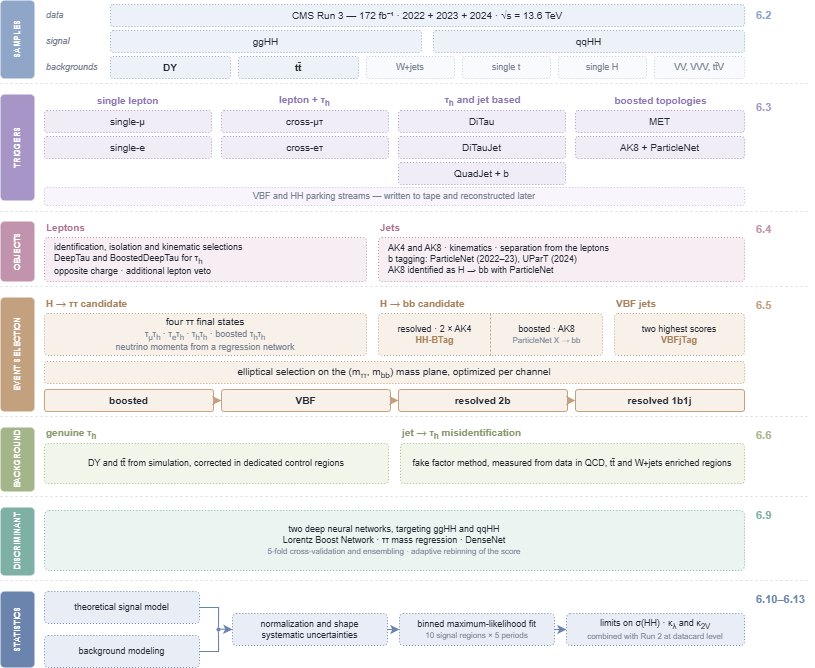

The diagram above was exported from draw.io. Its source (the exported page's mxGraphModel, read from the mxfile embedded in the PNG):
<mxGraphModel dx="1325" dy="688" grid="1" gridSize="10" guides="1" tooltips="1" connect="1" arrows="1" fold="1" page="1" pageScale="1" pageWidth="820" pageHeight="700" math="0" shadow="0">
  <root>
    <mxCell id="0" />
    <mxCell id="1" parent="0" />
    <mxCell id="t1" value="SAMPLES" style="rounded=1;arcSize=12;whiteSpace=wrap;html=1;fillColor=#8FA6C9;strokeColor=none;fontColor=#FFFFFF;fontSize=8;fontStyle=1;horizontal=0;spacing=0;" vertex="1" parent="1">
      <mxGeometry width="34" height="78" as="geometry" />
    </mxCell>
    <mxCell id="s1" value="6.2" style="text;html=1;strokeColor=none;fillColor=none;align=left;verticalAlign=top;fontSize=11;fontStyle=1;fontColor=#8FA6C9;" vertex="1" parent="1">
      <mxGeometry x="754" y="2" width="50" height="16" as="geometry" />
    </mxCell>
    <mxCell id="l1a" value="data" style="text;html=1;strokeColor=none;fillColor=none;align=left;verticalAlign=middle;fontSize=9;fontStyle=2;fontColor=#7A8291;" vertex="1" parent="1">
      <mxGeometry x="44" y="4" width="60" height="22" as="geometry" />
    </mxCell>
    <mxCell id="b1data" value="CMS Run 3 — 172 fb⁻¹ · 2022 + 2023 + 2024 · √s = 13.6 TeV" style="rounded=1;arcSize=12;whiteSpace=wrap;html=1;fillColor=#EDF1F8;strokeColor=#8FA6C9;dashed=1;dashPattern=1 2;fontSize=10;fontColor=#242833;" vertex="1" parent="1">
      <mxGeometry x="110" y="4" width="634" height="22" as="geometry" />
    </mxCell>
    <mxCell id="l1b" value="signal" style="text;html=1;strokeColor=none;fillColor=none;align=left;verticalAlign=middle;fontSize=9;fontStyle=2;fontColor=#7A8291;" vertex="1" parent="1">
      <mxGeometry x="44" y="30" width="60" height="22" as="geometry" />
    </mxCell>
    <mxCell id="b1sig1" value="ggHH" style="rounded=1;arcSize=12;whiteSpace=wrap;html=1;fillColor=#EDF1F8;strokeColor=#8FA6C9;dashed=1;dashPattern=1 2;fontSize=10;fontColor=#242833;" vertex="1" parent="1">
      <mxGeometry x="110" y="30" width="311" height="22" as="geometry" />
    </mxCell>
    <mxCell id="b1sig2" value="qqHH" style="rounded=1;arcSize=12;whiteSpace=wrap;html=1;fillColor=#EDF1F8;strokeColor=#8FA6C9;dashed=1;dashPattern=1 2;fontSize=10;fontColor=#242833;" vertex="1" parent="1">
      <mxGeometry x="433" y="30" width="311" height="22" as="geometry" />
    </mxCell>
    <mxCell id="l1c" value="backgrounds" style="text;html=1;strokeColor=none;fillColor=none;align=left;verticalAlign=middle;fontSize=9;fontStyle=2;fontColor=#7A8291;" vertex="1" parent="1">
      <mxGeometry x="44" y="56" width="60" height="22" as="geometry" />
    </mxCell>
    <mxCell id="b1g1" value="DY" style="rounded=1;arcSize=12;whiteSpace=wrap;html=1;fillColor=#EDF1F8;strokeColor=#8FA6C9;dashed=1;dashPattern=1 2;fontSize=10;fontStyle=1;fontColor=#242833;" vertex="1" parent="1">
      <mxGeometry x="110" y="56" width="120" height="22" as="geometry" />
    </mxCell>
    <mxCell id="b1g2" value="tt̄" style="rounded=1;arcSize=12;whiteSpace=wrap;html=1;fillColor=#EDF1F8;strokeColor=#8FA6C9;dashed=1;dashPattern=1 2;fontSize=10;fontStyle=1;fontColor=#242833;" vertex="1" parent="1">
      <mxGeometry x="238" y="56" width="120" height="22" as="geometry" />
    </mxCell>
    <mxCell id="b1g3" value="W+jets" style="rounded=1;arcSize=12;whiteSpace=wrap;html=1;fillColor=#F8FAFD;strokeColor=#BFCCE0;dashed=1;dashPattern=1 2;fontSize=9;fontColor=#7A8291;" vertex="1" parent="1">
      <mxGeometry x="366" y="56" width="88" height="22" as="geometry" />
    </mxCell>
    <mxCell id="b1g4" value="single t" style="rounded=1;arcSize=12;whiteSpace=wrap;html=1;fillColor=#F8FAFD;strokeColor=#BFCCE0;dashed=1;dashPattern=1 2;fontSize=9;fontColor=#7A8291;" vertex="1" parent="1">
      <mxGeometry x="462" y="56" width="88" height="22" as="geometry" />
    </mxCell>
    <mxCell id="b1g5" value="single H" style="rounded=1;arcSize=12;whiteSpace=wrap;html=1;fillColor=#F8FAFD;strokeColor=#BFCCE0;dashed=1;dashPattern=1 2;fontSize=9;fontColor=#7A8291;" vertex="1" parent="1">
      <mxGeometry x="558" y="56" width="88" height="22" as="geometry" />
    </mxCell>
    <mxCell id="b1g6" value="VV, VVV, tt̄V" style="rounded=1;arcSize=12;whiteSpace=wrap;html=1;fillColor=#F8FAFD;strokeColor=#BFCCE0;dashed=1;dashPattern=1 2;fontSize=9;fontColor=#7A8291;" vertex="1" parent="1">
      <mxGeometry x="654" y="56" width="90" height="22" as="geometry" />
    </mxCell>
    <mxCell id="sep1" value="" style="line;strokeWidth=1;html=1;strokeColor=#D8DCE4;dashed=1;dashPattern=2 3;" vertex="1" parent="1">
      <mxGeometry y="78" width="810" height="10" as="geometry" />
    </mxCell>
    <mxCell id="t2" value="TRIGGERS" style="rounded=1;arcSize=12;whiteSpace=wrap;html=1;fillColor=#A695C6;strokeColor=none;fontColor=#FFFFFF;fontSize=8;fontStyle=1;horizontal=0;spacing=0;" vertex="1" parent="1">
      <mxGeometry y="94" width="34" height="106" as="geometry" />
    </mxCell>
    <mxCell id="s2" value="6.3" style="text;html=1;strokeColor=none;fillColor=none;align=left;verticalAlign=top;fontSize=11;fontStyle=1;fontColor=#A695C6;" vertex="1" parent="1">
      <mxGeometry x="754" y="94" width="50" height="16" as="geometry" />
    </mxCell>
    <mxCell id="h2a" value="single lepton" style="text;html=1;strokeColor=none;fillColor=none;align=center;verticalAlign=middle;fontSize=10;fontStyle=1;fontColor=#8A76B0;" vertex="1" parent="1">
      <mxGeometry x="44" y="94" width="167" height="12" as="geometry" />
    </mxCell>
    <mxCell id="h2b" value="lepton + τ&lt;sub&gt;&lt;font color=&quot;#8A76B0&quot;&gt;h&lt;/font&gt;&lt;/sub&gt;" style="text;html=1;strokeColor=none;fillColor=none;align=center;verticalAlign=middle;fontSize=10;fontStyle=1;fontColor=#8A76B0;" vertex="1" parent="1">
      <mxGeometry x="221" y="94" width="167" height="12" as="geometry" />
    </mxCell>
    <mxCell id="h2c" value="τ&lt;sub&gt;&lt;font color=&quot;#8A76B0&quot;&gt;h&lt;/font&gt;&lt;/sub&gt; and jet based" style="text;html=1;strokeColor=none;fillColor=none;align=center;verticalAlign=middle;fontSize=10;fontStyle=1;fontColor=#8A76B0;" vertex="1" parent="1">
      <mxGeometry x="398" y="94" width="167" height="12" as="geometry" />
    </mxCell>
    <mxCell id="h2d" value="boosted topologies" style="text;html=1;strokeColor=none;fillColor=none;align=center;verticalAlign=middle;fontSize=10;fontStyle=1;fontColor=#8A76B0;" vertex="1" parent="1">
      <mxGeometry x="575" y="94" width="169" height="12" as="geometry" />
    </mxCell>
    <mxCell id="b2a1" value="single-μ" style="rounded=1;arcSize=12;whiteSpace=wrap;html=1;fillColor=#F0EDF7;strokeColor=#A695C6;dashed=1;dashPattern=1 2;fontSize=10;fontColor=#242833;" vertex="1" parent="1">
      <mxGeometry x="44" y="110" width="167" height="22" as="geometry" />
    </mxCell>
    <mxCell id="b2a2" value="single-e" style="rounded=1;arcSize=12;whiteSpace=wrap;html=1;fillColor=#F0EDF7;strokeColor=#A695C6;dashed=1;dashPattern=1 2;fontSize=10;fontColor=#242833;" vertex="1" parent="1">
      <mxGeometry x="44" y="136" width="167" height="22" as="geometry" />
    </mxCell>
    <mxCell id="b2b1" value="cross-μτ" style="rounded=1;arcSize=12;whiteSpace=wrap;html=1;fillColor=#F0EDF7;strokeColor=#A695C6;dashed=1;dashPattern=1 2;fontSize=10;fontColor=#242833;" vertex="1" parent="1">
      <mxGeometry x="221" y="110" width="167" height="22" as="geometry" />
    </mxCell>
    <mxCell id="b2b2" value="cross-eτ" style="rounded=1;arcSize=12;whiteSpace=wrap;html=1;fillColor=#F0EDF7;strokeColor=#A695C6;dashed=1;dashPattern=1 2;fontSize=10;fontColor=#242833;" vertex="1" parent="1">
      <mxGeometry x="221" y="136" width="167" height="22" as="geometry" />
    </mxCell>
    <mxCell id="b2c1" value="DiTau" style="rounded=1;arcSize=12;whiteSpace=wrap;html=1;fillColor=#F0EDF7;strokeColor=#A695C6;dashed=1;dashPattern=1 2;fontSize=10;fontColor=#242833;" vertex="1" parent="1">
      <mxGeometry x="398" y="110" width="167" height="22" as="geometry" />
    </mxCell>
    <mxCell id="b2c2" value="DiTauJet" style="rounded=1;arcSize=12;whiteSpace=wrap;html=1;fillColor=#F0EDF7;strokeColor=#A695C6;dashed=1;dashPattern=1 2;fontSize=10;fontColor=#242833;" vertex="1" parent="1">
      <mxGeometry x="398" y="136" width="167" height="22" as="geometry" />
    </mxCell>
    <mxCell id="b2c3" value="QuadJet + b" style="rounded=1;arcSize=12;whiteSpace=wrap;html=1;fillColor=#F0EDF7;strokeColor=#A695C6;dashed=1;dashPattern=1 2;fontSize=10;fontColor=#242833;" vertex="1" parent="1">
      <mxGeometry x="398" y="162" width="167" height="22" as="geometry" />
    </mxCell>
    <mxCell id="b2d1" value="MET" style="rounded=1;arcSize=12;whiteSpace=wrap;html=1;fillColor=#F0EDF7;strokeColor=#A695C6;dashed=1;dashPattern=1 2;fontSize=10;fontColor=#242833;" vertex="1" parent="1">
      <mxGeometry x="575" y="110" width="169" height="22" as="geometry" />
    </mxCell>
    <mxCell id="b2d2" value="AK8 + ParticleNet" style="rounded=1;arcSize=12;whiteSpace=wrap;html=1;fillColor=#F0EDF7;strokeColor=#A695C6;dashed=1;dashPattern=1 2;fontSize=10;fontColor=#242833;" vertex="1" parent="1">
      <mxGeometry x="575" y="136" width="169" height="22" as="geometry" />
    </mxCell>
    <mxCell id="b2park" value="VBF and HH parking streams — written to tape and reconstructed later" style="rounded=1;arcSize=12;whiteSpace=wrap;html=1;fillColor=#F8F6FC;strokeColor=#C7BBDE;dashed=1;dashPattern=1 2;fontSize=9;fontColor=#7A8291;" vertex="1" parent="1">
      <mxGeometry x="44" y="187" width="700" height="18" as="geometry" />
    </mxCell>
    <mxCell id="sep2" value="" style="line;strokeWidth=1;html=1;strokeColor=#D8DCE4;dashed=1;dashPattern=2 3;" vertex="1" parent="1">
      <mxGeometry y="206" width="810" height="10" as="geometry" />
    </mxCell>
    <mxCell id="t3" value="OBJECTS" style="rounded=1;arcSize=12;whiteSpace=wrap;html=1;fillColor=#C193AC;strokeColor=none;fontColor=#FFFFFF;fontSize=8;fontStyle=1;horizontal=0;spacing=0;" vertex="1" parent="1">
      <mxGeometry y="221" width="34" height="60" as="geometry" />
    </mxCell>
    <mxCell id="s3" value="6.4" style="text;html=1;strokeColor=none;fillColor=none;align=left;verticalAlign=top;fontSize=11;fontStyle=1;fontColor=#C193AC;" vertex="1" parent="1">
      <mxGeometry x="754" y="216" width="50" height="16" as="geometry" />
    </mxCell>
    <mxCell id="h3a" value="Leptons" style="text;html=1;strokeColor=none;fillColor=none;align=left;verticalAlign=middle;fontSize=10;fontStyle=1;fontColor=#A9738F;" vertex="1" parent="1">
      <mxGeometry x="44" y="221" width="200" height="12" as="geometry" />
    </mxCell>
    <mxCell id="h3b" value="Jets" style="text;html=1;strokeColor=none;fillColor=none;align=left;verticalAlign=middle;fontSize=10;fontStyle=1;fontColor=#A9738F;" vertex="1" parent="1">
      <mxGeometry x="378" y="221" width="200" height="12" as="geometry" />
    </mxCell>
    <mxCell id="b3a" value="identification, isolation and kinematic selections&lt;br&gt;DeepTau and BoostedDeepTau for τ&lt;sub&gt;&lt;font color=&quot;#242833&quot;&gt;h&lt;/font&gt;&lt;/sub&gt;&lt;br&gt;opposite charge · additional lepton veto" style="rounded=1;arcSize=8;whiteSpace=wrap;html=1;fillColor=#F7EEF3;strokeColor=#C193AC;dashed=1;dashPattern=1 2;fontSize=9;fontColor=#242833;align=left;spacingLeft=8;verticalAlign=middle;" parent="1" vertex="1">
      <mxGeometry x="44" y="237" width="322" height="44" as="geometry" />
    </mxCell>
    <mxCell id="b3b" value="AK4 and AK8 · kinematics · separation from the leptons&lt;br&gt;b tagging: ParticleNet (2022–23), UParT (2024)&lt;br&gt;AK8 identified as H → bb with ParticleNet" style="rounded=1;arcSize=8;whiteSpace=wrap;html=1;fillColor=#F7EEF3;strokeColor=#C193AC;dashed=1;dashPattern=1 2;fontSize=9;fontColor=#242833;align=left;spacingLeft=8;verticalAlign=middle;" parent="1" vertex="1">
      <mxGeometry x="378" y="237" width="366" height="44" as="geometry" />
    </mxCell>
    <mxCell id="sep3" value="" style="line;strokeWidth=1;html=1;strokeColor=#D8DCE4;dashed=1;dashPattern=2 3;" vertex="1" parent="1">
      <mxGeometry y="281" width="810" height="10" as="geometry" />
    </mxCell>
    <mxCell id="t4" value="EVENT SELECTION" style="rounded=1;arcSize=12;whiteSpace=wrap;html=1;fillColor=#C4A17E;strokeColor=none;fontColor=#FFFFFF;fontSize=8;fontStyle=1;horizontal=0;spacing=0;" vertex="1" parent="1">
      <mxGeometry y="297" width="34" height="114" as="geometry" />
    </mxCell>
    <mxCell id="s4" value="6.5" style="text;html=1;strokeColor=none;fillColor=none;align=left;verticalAlign=top;fontSize=11;fontStyle=1;fontColor=#C4A17E;" vertex="1" parent="1">
      <mxGeometry x="754" y="292" width="50" height="16" as="geometry" />
    </mxCell>
    <mxCell id="h4a" value="H → ττ candidate" style="text;html=1;strokeColor=none;fillColor=none;align=left;verticalAlign=middle;fontSize=10;fontStyle=1;fontColor=#A8825C;" vertex="1" parent="1">
      <mxGeometry x="44" y="297" width="200" height="12" as="geometry" />
    </mxCell>
    <mxCell id="h4b" value="H → bb candidate" style="text;html=1;strokeColor=none;fillColor=none;align=left;verticalAlign=middle;fontSize=10;fontStyle=1;fontColor=#A8825C;" vertex="1" parent="1">
      <mxGeometry x="378" y="297" width="200" height="12" as="geometry" />
    </mxCell>
    <mxCell id="h4c" value="VBF jets" style="text;html=1;strokeColor=none;fillColor=none;align=left;verticalAlign=middle;fontSize=10;fontStyle=1;fontColor=#A8825C;" vertex="1" parent="1">
      <mxGeometry x="614" y="297" width="130" height="12" as="geometry" />
    </mxCell>
    <mxCell id="b4tt" value="four ττ final states&lt;br&gt;&lt;font style=&quot;font-size: 9px;&quot; color=&quot;#7A8291&quot;&gt;τ&lt;sub&gt;μ&lt;/sub&gt;τ&lt;sub&gt;h&lt;/sub&gt; · τ&lt;sub&gt;e&lt;/sub&gt;τ&lt;sub&gt;h&lt;/sub&gt; · τ&lt;sub&gt;h&lt;/sub&gt;τ&lt;sub&gt;h&lt;/sub&gt; · boosted τ&lt;sub&gt;h&lt;/sub&gt;τ&lt;sub&gt;h&lt;/sub&gt;&lt;br&gt;neutrino momenta from a regression network&lt;/font&gt;" style="rounded=1;arcSize=8;whiteSpace=wrap;html=1;fillColor=#F7F1E9;strokeColor=#C4A17E;dashed=1;dashPattern=1 2;fontSize=10;fontColor=#242833;" vertex="1" parent="1">
      <mxGeometry x="44" y="313" width="322" height="42" as="geometry" />
    </mxCell>
    <mxCell id="b4bb" value="" style="rounded=1;arcSize=8;whiteSpace=wrap;html=1;fillColor=#F7F1E9;strokeColor=#C4A17E;dashed=1;dashPattern=1 2;" vertex="1" parent="1">
      <mxGeometry x="378" y="313" width="224" height="42" as="geometry" />
    </mxCell>
    <mxCell id="b4bbdiv" value="" style="line;strokeWidth=1;html=1;strokeColor=#C4A17E;dashed=1;dashPattern=2 2;direction=north;" vertex="1" parent="1">
      <mxGeometry x="485" y="313" width="10" height="42" as="geometry" />
    </mxCell>
    <mxCell id="b4bb1" value="resolved · 2 × AK4&lt;br&gt;&lt;b&gt;&lt;font color=&quot;#A8825C&quot;&gt;HH-BTag&lt;/font&gt;&lt;/b&gt;" style="text;html=1;strokeColor=none;fillColor=none;align=center;verticalAlign=middle;fontSize=9;fontColor=#242833;" parent="1" vertex="1">
      <mxGeometry x="380" y="313" width="108" height="42" as="geometry" />
    </mxCell>
    <mxCell id="b4bb2" value="boosted · AK8&lt;br&gt;&lt;font style=&quot;font-size: 8px;&quot; color=&quot;#7A8291&quot;&gt;ParticleNet X → bb&lt;/font&gt;" style="text;html=1;strokeColor=none;fillColor=none;align=center;verticalAlign=middle;fontSize=9;fontColor=#242833;" parent="1" vertex="1">
      <mxGeometry x="492" y="313" width="108" height="42" as="geometry" />
    </mxCell>
    <mxCell id="b4vbf" value="two highest scores&lt;br&gt;&lt;b&gt;&lt;font color=&quot;#A8825C&quot;&gt;VBFjTag&lt;/font&gt;&lt;/b&gt;" style="rounded=1;arcSize=8;whiteSpace=wrap;html=1;fillColor=#F7F1E9;strokeColor=#C4A17E;dashed=1;dashPattern=1 2;fontSize=9;fontColor=#242833;" parent="1" vertex="1">
      <mxGeometry x="614" y="313" width="130" height="42" as="geometry" />
    </mxCell>
    <mxCell id="b4mass" value="elliptical selection on the (m&lt;sub&gt;&lt;font color=&quot;#242833&quot;&gt;ττ&lt;/font&gt;&lt;/sub&gt;, m&lt;sub&gt;&lt;font color=&quot;#242833&quot;&gt;bb&lt;/font&gt;&lt;/sub&gt;) mass plane, optimized per channel" style="rounded=1;arcSize=12;whiteSpace=wrap;html=1;fillColor=#F7F1E9;strokeColor=#C4A17E;dashed=1;dashPattern=1 2;fontSize=10;fontColor=#242833;" parent="1" vertex="1">
      <mxGeometry x="44" y="361" width="700" height="22" as="geometry" />
    </mxCell>
    <mxCell id="b4c1" value="boosted" style="rounded=1;arcSize=12;whiteSpace=wrap;html=1;fillColor=#F7F1E9;strokeColor=#C4A17E;fontSize=10;fontStyle=1;fontColor=#242833;" parent="1" vertex="1">
      <mxGeometry x="44" y="389" width="169" height="22" as="geometry" />
    </mxCell>
    <mxCell id="b4c2" value="VBF" style="rounded=1;arcSize=12;whiteSpace=wrap;html=1;fillColor=#F7F1E9;strokeColor=#C4A17E;fontSize=10;fontStyle=1;fontColor=#242833;" parent="1" vertex="1">
      <mxGeometry x="221" y="389" width="169" height="22" as="geometry" />
    </mxCell>
    <mxCell id="b4c3" value="resolved 2b" style="rounded=1;arcSize=12;whiteSpace=wrap;html=1;fillColor=#F7F1E9;strokeColor=#C4A17E;fontSize=10;fontStyle=1;fontColor=#242833;" parent="1" vertex="1">
      <mxGeometry x="398" y="389" width="169" height="22" as="geometry" />
    </mxCell>
    <mxCell id="b4c4" value="resolved 1b1j" style="rounded=1;arcSize=12;whiteSpace=wrap;html=1;fillColor=#F7F1E9;strokeColor=#C4A17E;fontSize=10;fontStyle=1;fontColor=#242833;" parent="1" vertex="1">
      <mxGeometry x="575" y="389" width="169" height="22" as="geometry" />
    </mxCell>
    <mxCell id="b4ar1" style="endArrow=classic;html=1;rounded=0;strokeColor=#C4A17E;strokeWidth=1.1;exitX=1;exitY=0.5;exitDx=0;exitDy=0;entryX=0;entryY=0.5;entryDx=0;entryDy=0;" edge="1" parent="1" source="b4c1" target="b4c2">
      <mxGeometry relative="1" as="geometry" />
    </mxCell>
    <mxCell id="b4ar2" style="endArrow=classic;html=1;rounded=0;strokeColor=#C4A17E;strokeWidth=1.1;exitX=1;exitY=0.5;exitDx=0;exitDy=0;entryX=0;entryY=0.5;entryDx=0;entryDy=0;" edge="1" parent="1" source="b4c2" target="b4c3">
      <mxGeometry relative="1" as="geometry" />
    </mxCell>
    <mxCell id="b4ar3" style="endArrow=classic;html=1;rounded=0;strokeColor=#C4A17E;strokeWidth=1.1;exitX=1;exitY=0.5;exitDx=0;exitDy=0;entryX=0;entryY=0.5;entryDx=0;entryDy=0;" edge="1" parent="1" source="b4c3" target="b4c4">
      <mxGeometry relative="1" as="geometry" />
    </mxCell>
    <mxCell id="sep4" value="" style="line;strokeWidth=1;html=1;strokeColor=#D8DCE4;dashed=1;dashPattern=2 3;" vertex="1" parent="1">
      <mxGeometry y="411" width="810" height="10" as="geometry" />
    </mxCell>
    <mxCell id="t5" value="BACKGROUND" style="rounded=1;arcSize=12;whiteSpace=wrap;html=1;fillColor=#A3B589;strokeColor=none;fontColor=#FFFFFF;fontSize=8;fontStyle=1;horizontal=0;spacing=0;" vertex="1" parent="1">
      <mxGeometry y="427" width="34" height="64" as="geometry" />
    </mxCell>
    <mxCell id="s5" value="6.6" style="text;html=1;strokeColor=none;fillColor=none;align=left;verticalAlign=top;fontSize=11;fontStyle=1;fontColor=#A3B589;" vertex="1" parent="1">
      <mxGeometry x="754" y="422" width="50" height="16" as="geometry" />
    </mxCell>
    <mxCell id="h5a" value="genuine τ&lt;sub&gt;&lt;font color=&quot;#87996D&quot;&gt;h&lt;/font&gt;&lt;/sub&gt;" style="text;html=1;strokeColor=none;fillColor=none;align=left;verticalAlign=middle;fontSize=10;fontStyle=1;fontColor=#87996D;" vertex="1" parent="1">
      <mxGeometry x="44" y="427" width="200" height="12" as="geometry" />
    </mxCell>
    <mxCell id="h5b" value="jet → τ&lt;sub&gt;&lt;font color=&quot;#87996D&quot;&gt;h&lt;/font&gt;&lt;/sub&gt; misidentification" style="text;html=1;strokeColor=none;fillColor=none;align=left;verticalAlign=middle;fontSize=10;fontStyle=1;fontColor=#87996D;" vertex="1" parent="1">
      <mxGeometry x="400" y="427" width="220" height="12" as="geometry" />
    </mxCell>
    <mxCell id="b5a" value="DY and tt̄ from simulation, corrected in dedicated control regions" style="rounded=1;arcSize=8;whiteSpace=wrap;html=1;fillColor=#F1F5EA;strokeColor=#A3B589;dashed=1;dashPattern=1 2;fontSize=9;fontColor=#242833;" parent="1" vertex="1">
      <mxGeometry x="44" y="443" width="344" height="40" as="geometry" />
    </mxCell>
    <mxCell id="b5b" value="fake factor method, measured from data in QCD, tt̄ and W+jets enriched regions" style="rounded=1;arcSize=8;whiteSpace=wrap;html=1;fillColor=#F1F5EA;strokeColor=#A3B589;dashed=1;dashPattern=1 2;fontSize=9;fontColor=#242833;" parent="1" vertex="1">
      <mxGeometry x="400" y="443" width="344" height="40" as="geometry" />
    </mxCell>
    <mxCell id="sep5" value="" style="line;strokeWidth=1;html=1;strokeColor=#D8DCE4;dashed=1;dashPattern=2 3;" vertex="1" parent="1">
      <mxGeometry y="491" width="810" height="10" as="geometry" />
    </mxCell>
    <mxCell id="t6" value="DISCRIMINANT" style="rounded=1;arcSize=12;whiteSpace=wrap;html=1;fillColor=#7FB0A6;strokeColor=none;fontColor=#FFFFFF;fontSize=8;fontStyle=1;horizontal=0;spacing=0;" vertex="1" parent="1">
      <mxGeometry y="507" width="34" height="68" as="geometry" />
    </mxCell>
    <mxCell id="s6" value="6.9" style="text;html=1;strokeColor=none;fillColor=none;align=left;verticalAlign=top;fontSize=11;fontStyle=1;fontColor=#7FB0A6;" vertex="1" parent="1">
      <mxGeometry x="754" y="502" width="50" height="16" as="geometry" />
    </mxCell>
    <mxCell id="b6a" value="two deep neural networks, targeting ggHH and qqHH&lt;br&gt;Lorentz Boost Network · ττ mass regression · DenseNet&lt;br&gt;&lt;font style=&quot;font-size: 8px;&quot; color=&quot;#7A8291&quot;&gt;5-fold cross-validation and ensembling · adaptive rebinning of the score&lt;/font&gt;" style="rounded=1;arcSize=8;whiteSpace=wrap;html=1;fillColor=#EBF4F1;strokeColor=#7FB0A6;dashed=1;dashPattern=1 2;fontSize=9;fontColor=#242833;" parent="1" vertex="1">
      <mxGeometry x="44" y="510" width="700" height="60" as="geometry" />
    </mxCell>
    <mxCell id="sep6" value="" style="line;strokeWidth=1;html=1;strokeColor=#D8DCE4;dashed=1;dashPattern=2 3;" vertex="1" parent="1">
      <mxGeometry y="575" width="810" height="10" as="geometry" />
    </mxCell>
    <mxCell id="t7" value="STATISTICS" style="rounded=1;arcSize=12;whiteSpace=wrap;html=1;fillColor=#6B84AD;strokeColor=none;fontColor=#FFFFFF;fontSize=8;fontStyle=1;horizontal=0;spacing=0;" vertex="1" parent="1">
      <mxGeometry y="591" width="34" height="76" as="geometry" />
    </mxCell>
    <mxCell id="s7" value="6.10–6.13" style="text;html=1;strokeColor=none;fillColor=none;align=left;verticalAlign=top;fontSize=11;fontStyle=1;fontColor=#6B84AD;" vertex="1" parent="1">
      <mxGeometry x="754" y="586" width="60" height="16" as="geometry" />
    </mxCell>
    <mxCell id="b7in1" value="theoretical signal model" style="rounded=1;arcSize=12;whiteSpace=wrap;html=1;fillColor=#E9EEF6;strokeColor=#6B84AD;dashed=1;dashPattern=1 2;fontSize=9;fontColor=#242833;" vertex="1" parent="1">
      <mxGeometry x="44" y="591" width="155" height="32" as="geometry" />
    </mxCell>
    <mxCell id="b7in2" value="background modeling" style="rounded=1;arcSize=12;whiteSpace=wrap;html=1;fillColor=#E9EEF6;strokeColor=#6B84AD;dashed=1;dashPattern=1 2;fontSize=9;fontColor=#242833;" vertex="1" parent="1">
      <mxGeometry x="44" y="635" width="155" height="32" as="geometry" />
    </mxCell>
    <mxCell id="b7join" value="" style="ellipse;html=1;fillColor=#6B84AD;strokeColor=none;" vertex="1" parent="1">
      <mxGeometry x="216" y="627" width="4" height="4" as="geometry" />
    </mxCell>
    <mxCell id="b7sys" value="normalization and shape&lt;br&gt;systematic uncertainties" style="rounded=1;arcSize=12;whiteSpace=wrap;html=1;fillColor=#E9EEF6;strokeColor=#6B84AD;dashed=1;dashPattern=1 2;fontSize=9;fontColor=#242833;" vertex="1" parent="1">
      <mxGeometry x="232" y="613" width="155" height="32" as="geometry" />
    </mxCell>
    <mxCell id="b7fit" value="binned maximum-likelihood fit&lt;br&gt;&lt;font style=&quot;font-size: 8px;&quot; color=&quot;#7A8291&quot;&gt;10 signal regions × 5 periods&lt;/font&gt;" style="rounded=1;arcSize=12;whiteSpace=wrap;html=1;fillColor=#E9EEF6;strokeColor=#6B84AD;dashed=1;dashPattern=1 2;fontSize=9;fontColor=#242833;" vertex="1" parent="1">
      <mxGeometry x="399" y="613" width="155" height="32" as="geometry" />
    </mxCell>
    <mxCell id="b7res" value="limits on σ(HH) · κ&lt;sub&gt;&lt;font color=&quot;#242833&quot;&gt;λ&lt;/font&gt;&lt;/sub&gt; and κ&lt;sub&gt;&lt;font color=&quot;#242833&quot;&gt;2V&lt;/font&gt;&lt;/sub&gt;&lt;br&gt;&lt;font style=&quot;font-size: 8px;&quot; color=&quot;#7A8291&quot;&gt;combined with Run 2 at datacard level&lt;/font&gt;" style="rounded=1;arcSize=12;whiteSpace=wrap;html=1;fillColor=#E9EEF6;strokeColor=#6B84AD;dashed=1;dashPattern=1 2;fontSize=9;fontColor=#242833;" vertex="1" parent="1">
      <mxGeometry x="566" y="613" width="178" height="32" as="geometry" />
    </mxCell>
    <mxCell id="b7e1" style="edgeStyle=orthogonalEdgeStyle;endArrow=none;html=1;rounded=0;strokeColor=#6B84AD;strokeWidth=1.1;exitX=1;exitY=0.5;exitDx=0;exitDy=0;" edge="1" parent="1" source="b7in1" target="b7join">
      <mxGeometry relative="1" as="geometry" />
    </mxCell>
    <mxCell id="b7e2" style="edgeStyle=orthogonalEdgeStyle;endArrow=none;html=1;rounded=0;strokeColor=#6B84AD;strokeWidth=1.1;exitX=1;exitY=0.5;exitDx=0;exitDy=0;" edge="1" parent="1" source="b7in2" target="b7join">
      <mxGeometry relative="1" as="geometry" />
    </mxCell>
    <mxCell id="b7e3" style="endArrow=classic;html=1;rounded=0;strokeColor=#6B84AD;strokeWidth=1.1;entryX=0;entryY=0.5;entryDx=0;entryDy=0;" edge="1" parent="1" source="b7join" target="b7sys">
      <mxGeometry relative="1" as="geometry" />
    </mxCell>
    <mxCell id="b7e4" style="endArrow=classic;html=1;rounded=0;strokeColor=#6B84AD;strokeWidth=1.1;exitX=1;exitY=0.5;exitDx=0;exitDy=0;entryX=0;entryY=0.5;entryDx=0;entryDy=0;" edge="1" parent="1" source="b7sys" target="b7fit">
      <mxGeometry relative="1" as="geometry" />
    </mxCell>
    <mxCell id="b7e5" style="endArrow=classic;html=1;rounded=0;strokeColor=#6B84AD;strokeWidth=1.1;exitX=1;exitY=0.5;exitDx=0;exitDy=0;entryX=0;entryY=0.5;entryDx=0;entryDy=0;" edge="1" parent="1" source="b7fit" target="b7res">
      <mxGeometry relative="1" as="geometry" />
    </mxCell>
  </root>
</mxGraphModel>